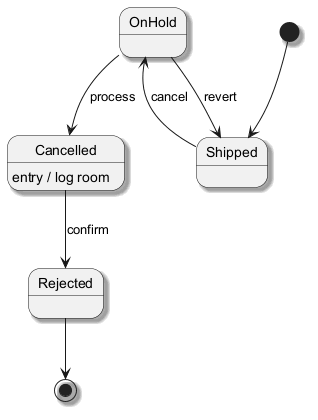

The diagram above was rendered by PlantUML. Its source (embedded in the PNG):
@startuml
skinparam shadowing true
[*] --> Shipped
Shipped --> OnHold : cancel
OnHold --> Cancelled : process
Cancelled --> Rejected : confirm
Cancelled : entry / log room
OnHold --> Shipped : revert
Rejected --> [*]
@enduml